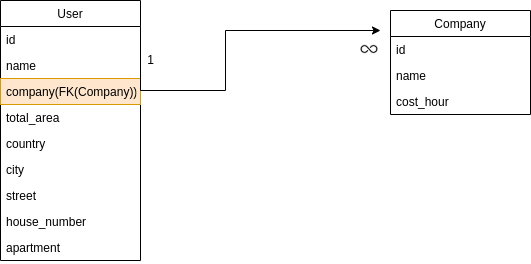

The diagram above was exported from draw.io. Its source (the exported page's mxGraphModel, read from the mxfile embedded in the PNG):
<mxGraphModel dx="868" dy="449" grid="1" gridSize="10" guides="1" tooltips="1" connect="1" arrows="1" fold="1" page="1" pageScale="1" pageWidth="827" pageHeight="1169" math="0" shadow="0">
  <root>
    <mxCell id="0" />
    <mxCell id="1" parent="0" />
    <mxCell id="HUCjGVlhhlsxcLpdLQpi-5" value="User" style="swimlane;fontStyle=0;childLayout=stackLayout;horizontal=1;startSize=26;fillColor=none;horizontalStack=0;resizeParent=1;resizeParentMax=0;resizeLast=0;collapsible=1;marginBottom=0;fontColor=default;strokeColor=default;" vertex="1" parent="1">
      <mxGeometry x="120" y="80" width="140" height="260" as="geometry" />
    </mxCell>
    <mxCell id="HUCjGVlhhlsxcLpdLQpi-6" value="id" style="text;strokeColor=none;fillColor=none;align=left;verticalAlign=top;spacingLeft=4;spacingRight=4;overflow=hidden;rotatable=0;points=[[0,0.5],[1,0.5]];portConstraint=eastwest;fontColor=default;" vertex="1" parent="HUCjGVlhhlsxcLpdLQpi-5">
      <mxGeometry y="26" width="140" height="26" as="geometry" />
    </mxCell>
    <mxCell id="HUCjGVlhhlsxcLpdLQpi-7" value="name" style="text;strokeColor=none;fillColor=none;align=left;verticalAlign=top;spacingLeft=4;spacingRight=4;overflow=hidden;rotatable=0;points=[[0,0.5],[1,0.5]];portConstraint=eastwest;fontColor=default;" vertex="1" parent="HUCjGVlhhlsxcLpdLQpi-5">
      <mxGeometry y="52" width="140" height="26" as="geometry" />
    </mxCell>
    <mxCell id="HUCjGVlhhlsxcLpdLQpi-36" value="company(FK(Company))" style="text;strokeColor=#d79b00;fillColor=#ffe6cc;align=left;verticalAlign=top;spacingLeft=4;spacingRight=4;overflow=hidden;rotatable=0;points=[[0,0.5],[1,0.5]];portConstraint=eastwest;fontColor=default;" vertex="1" parent="HUCjGVlhhlsxcLpdLQpi-5">
      <mxGeometry y="78" width="140" height="26" as="geometry" />
    </mxCell>
    <mxCell id="HUCjGVlhhlsxcLpdLQpi-42" value="total_area" style="text;align=left;verticalAlign=top;spacingLeft=4;spacingRight=4;overflow=hidden;rotatable=0;points=[[0,0.5],[1,0.5]];portConstraint=eastwest;fontColor=default;" vertex="1" parent="HUCjGVlhhlsxcLpdLQpi-5">
      <mxGeometry y="104" width="140" height="26" as="geometry" />
    </mxCell>
    <mxCell id="HUCjGVlhhlsxcLpdLQpi-8" value="country" style="text;strokeColor=none;fillColor=none;align=left;verticalAlign=top;spacingLeft=4;spacingRight=4;overflow=hidden;rotatable=0;points=[[0,0.5],[1,0.5]];portConstraint=eastwest;fontColor=default;" vertex="1" parent="HUCjGVlhhlsxcLpdLQpi-5">
      <mxGeometry y="130" width="140" height="26" as="geometry" />
    </mxCell>
    <mxCell id="HUCjGVlhhlsxcLpdLQpi-32" value="city" style="text;strokeColor=none;fillColor=none;align=left;verticalAlign=top;spacingLeft=4;spacingRight=4;overflow=hidden;rotatable=0;points=[[0,0.5],[1,0.5]];portConstraint=eastwest;fontColor=default;" vertex="1" parent="HUCjGVlhhlsxcLpdLQpi-5">
      <mxGeometry y="156" width="140" height="26" as="geometry" />
    </mxCell>
    <mxCell id="HUCjGVlhhlsxcLpdLQpi-33" value="street" style="text;strokeColor=none;fillColor=none;align=left;verticalAlign=top;spacingLeft=4;spacingRight=4;overflow=hidden;rotatable=0;points=[[0,0.5],[1,0.5]];portConstraint=eastwest;fontColor=default;" vertex="1" parent="HUCjGVlhhlsxcLpdLQpi-5">
      <mxGeometry y="182" width="140" height="26" as="geometry" />
    </mxCell>
    <mxCell id="HUCjGVlhhlsxcLpdLQpi-35" value="house_number" style="text;strokeColor=none;fillColor=none;align=left;verticalAlign=top;spacingLeft=4;spacingRight=4;overflow=hidden;rotatable=0;points=[[0,0.5],[1,0.5]];portConstraint=eastwest;fontColor=default;" vertex="1" parent="HUCjGVlhhlsxcLpdLQpi-5">
      <mxGeometry y="208" width="140" height="26" as="geometry" />
    </mxCell>
    <mxCell id="HUCjGVlhhlsxcLpdLQpi-34" value="apartment" style="text;strokeColor=none;fillColor=none;align=left;verticalAlign=top;spacingLeft=4;spacingRight=4;overflow=hidden;rotatable=0;points=[[0,0.5],[1,0.5]];portConstraint=eastwest;fontColor=default;" vertex="1" parent="HUCjGVlhhlsxcLpdLQpi-5">
      <mxGeometry y="234" width="140" height="26" as="geometry" />
    </mxCell>
    <mxCell id="HUCjGVlhhlsxcLpdLQpi-9" value="Company" style="swimlane;fontStyle=0;childLayout=stackLayout;horizontal=1;startSize=26;fillColor=none;horizontalStack=0;resizeParent=1;resizeParentMax=0;resizeLast=0;collapsible=1;marginBottom=0;fontColor=default;strokeColor=default;" vertex="1" parent="1">
      <mxGeometry x="510" y="90" width="140" height="104" as="geometry" />
    </mxCell>
    <mxCell id="HUCjGVlhhlsxcLpdLQpi-10" value="id" style="text;strokeColor=none;fillColor=none;align=left;verticalAlign=top;spacingLeft=4;spacingRight=4;overflow=hidden;rotatable=0;points=[[0,0.5],[1,0.5]];portConstraint=eastwest;fontColor=default;" vertex="1" parent="HUCjGVlhhlsxcLpdLQpi-9">
      <mxGeometry y="26" width="140" height="26" as="geometry" />
    </mxCell>
    <mxCell id="HUCjGVlhhlsxcLpdLQpi-11" value="name" style="text;strokeColor=none;fillColor=none;align=left;verticalAlign=top;spacingLeft=4;spacingRight=4;overflow=hidden;rotatable=0;points=[[0,0.5],[1,0.5]];portConstraint=eastwest;fontColor=default;" vertex="1" parent="HUCjGVlhhlsxcLpdLQpi-9">
      <mxGeometry y="52" width="140" height="26" as="geometry" />
    </mxCell>
    <mxCell id="HUCjGVlhhlsxcLpdLQpi-12" value="cost_hour" style="text;strokeColor=none;fillColor=none;align=left;verticalAlign=top;spacingLeft=4;spacingRight=4;overflow=hidden;rotatable=0;points=[[0,0.5],[1,0.5]];portConstraint=eastwest;fontColor=default;" vertex="1" parent="HUCjGVlhhlsxcLpdLQpi-9">
      <mxGeometry y="78" width="140" height="26" as="geometry" />
    </mxCell>
    <mxCell id="HUCjGVlhhlsxcLpdLQpi-27" style="edgeStyle=orthogonalEdgeStyle;rounded=0;orthogonalLoop=1;jettySize=auto;html=1;exitX=1;exitY=0.5;exitDx=0;exitDy=0;labelBackgroundColor=default;fontColor=default;strokeColor=default;" edge="1" parent="1" source="HUCjGVlhhlsxcLpdLQpi-7">
      <mxGeometry relative="1" as="geometry">
        <mxPoint x="500" y="110" as="targetPoint" />
        <Array as="points">
          <mxPoint x="260" y="170" />
          <mxPoint x="345" y="170" />
          <mxPoint x="345" y="110" />
        </Array>
      </mxGeometry>
    </mxCell>
    <mxCell id="HUCjGVlhhlsxcLpdLQpi-28" value="1" style="text;html=1;align=center;verticalAlign=middle;resizable=0;points=[];autosize=1;strokeColor=none;fillColor=none;fontColor=default;" vertex="1" parent="1">
      <mxGeometry x="260" y="130" width="20" height="20" as="geometry" />
    </mxCell>
    <mxCell id="HUCjGVlhhlsxcLpdLQpi-37" value="" style="shape=image;html=1;verticalAlign=top;verticalLabelPosition=bottom;labelBackgroundColor=#ffffff;imageAspect=0;aspect=fixed;image=https://cdn0.iconfinder.com/data/icons/phosphor-regular-vol-3/256/infinity-128.png;fontColor=default;strokeColor=default;fillColor=default;" vertex="1" parent="1">
      <mxGeometry x="480" y="120" width="18" height="18" as="geometry" />
    </mxCell>
  </root>
</mxGraphModel>